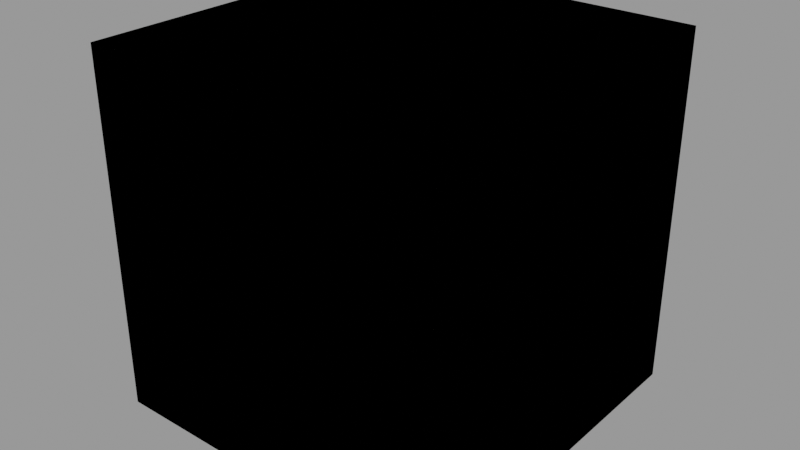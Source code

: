 # Source: test.blend  (saved by Blender 2.82.7; exported with 4.5.12 LTS)
import bpy
from mathutils import Matrix  # noqa: F401  (used for matrix-valued properties, if any)

bpy.ops.wm.read_factory_settings(use_empty=True)
scene = bpy.context.scene
scene.name = 'Scene.001'

# ---- cameras
cam_camera_001 = bpy.data.cameras.new('Camera.001')
cam_camera_002 = bpy.data.cameras.new('Camera.002')

# ---- meshes
me_cube_016 = bpy.data.meshes.new('Cube.016')
me_cube_016.from_pydata([(-1.0, -1.0, -1.0), (-1.0, -1.0, 1.0), (-1.0, 1.0, -1.0), (-1.0, 1.0, 1.0), (1.0, -1.0, -1.0), (1.0, -1.0, 1.0), (1.0, 1.0, -1.0), (1.0, 1.0, 1.0)], [], [(0, 1, 3, 2), (2, 3, 7, 6), (6, 7, 5, 4), (4, 5, 1, 0), (2, 6, 4, 0), (7, 3, 1, 5)])
_uv = me_cube_016.uv_layers.new(name='UVMap')
_uv.uv.foreach_set('vector', [0.375, 0.0, 0.625, 0.0, 0.625, 0.25, 0.375, 0.25, 0.375, 0.25, 0.625, 0.25, 0.625, 0.5, 0.375, 0.5, 0.375, 0.5, 0.625, 0.5, 0.625, 0.75, 0.375, 0.75, 0.375, 0.75, 0.625, 0.75, 0.625, 1.0, 0.375, 1.0, 0.125, 0.5, 0.375, 0.5, 0.375, 0.75, 0.125, 0.75, 0.625, 0.5, 0.875, 0.5, 0.875, 0.75, 0.625, 0.75])
me_cube_016.use_remesh_fix_poles = True
me_cube_016.use_remesh_preserve_attributes = False
me_cube_016.use_mirror_vertex_groups = False
me_cube_016.update()
me_cube_017 = bpy.data.meshes.new('Cube.017')
me_cube_017.from_pydata([(-1.0, -1.0, -1.0), (-1.0, -1.0, 1.0), (-1.0, 1.0, -1.0), (-1.0, 1.0, 1.0), (1.0, -1.0, -1.0), (1.0, -1.0, 1.0), (1.0, 1.0, -1.0), (1.0, 1.0, 1.0)], [], [(0, 1, 3, 2), (2, 3, 7, 6), (6, 7, 5, 4), (4, 5, 1, 0), (2, 6, 4, 0), (7, 3, 1, 5)])
_uv = me_cube_017.uv_layers.new(name='UVMap')
_uv.uv.foreach_set('vector', [0.375, 0.0, 0.625, 0.0, 0.625, 0.25, 0.375, 0.25, 0.375, 0.25, 0.625, 0.25, 0.625, 0.5, 0.375, 0.5, 0.375, 0.5, 0.625, 0.5, 0.625, 0.75, 0.375, 0.75, 0.375, 0.75, 0.625, 0.75, 0.625, 1.0, 0.375, 1.0, 0.125, 0.5, 0.375, 0.5, 0.375, 0.75, 0.125, 0.75, 0.625, 0.5, 0.875, 0.5, 0.875, 0.75, 0.625, 0.75])
me_cube_017.use_remesh_fix_poles = True
me_cube_017.use_remesh_preserve_attributes = False
me_cube_017.use_mirror_vertex_groups = False
me_cube_017.update()
me_cube_018 = bpy.data.meshes.new('Cube.018')
me_cube_018.from_pydata([(-1.0, -1.0, -1.0), (-1.0, -1.0, 1.0), (-1.0, 1.0, -1.0), (-1.0, 1.0, 1.0), (1.0, -1.0, -1.0), (1.0, -1.0, 1.0), (1.0, 1.0, -1.0), (1.0, 1.0, 1.0)], [], [(0, 1, 3, 2), (2, 3, 7, 6), (6, 7, 5, 4), (4, 5, 1, 0), (2, 6, 4, 0), (7, 3, 1, 5)])
_uv = me_cube_018.uv_layers.new(name='UVMap')
_uv.uv.foreach_set('vector', [0.375, 0.0, 0.625, 0.0, 0.625, 0.25, 0.375, 0.25, 0.375, 0.25, 0.625, 0.25, 0.625, 0.5, 0.375, 0.5, 0.375, 0.5, 0.625, 0.5, 0.625, 0.75, 0.375, 0.75, 0.375, 0.75, 0.625, 0.75, 0.625, 1.0, 0.375, 1.0, 0.125, 0.5, 0.375, 0.5, 0.375, 0.75, 0.125, 0.75, 0.625, 0.5, 0.875, 0.5, 0.875, 0.75, 0.625, 0.75])
me_cube_018.use_remesh_fix_poles = True
me_cube_018.use_remesh_preserve_attributes = False
me_cube_018.use_mirror_vertex_groups = False
me_cube_018.update()

# ---- objects
ob_cube_001 = bpy.data.objects.new('Cube.001', me_cube_016)
ob_cube_002 = bpy.data.objects.new('Cube.002', me_cube_017)
ob_camera = bpy.data.objects.new('Camera', cam_camera_001)
ob_cube_003 = bpy.data.objects.new('Cube.003', me_cube_018)
ob_camera_001 = bpy.data.objects.new('Camera.001', cam_camera_002)

# ---- transforms, parenting, visibility, modifiers, constraints
ob_cube_001.location = (0.0, 0.0, 0.0)
ob_cube_001.lineart.crease_threshold = 0.0
ob_cube_002.location = (0.0, 0.0, 0.0)
ob_cube_002.lineart.crease_threshold = 0.0
ob_camera.location = (0.0, 0.0, 0.0)
ob_camera.lineart.crease_threshold = 0.0
ob_cube_003.location = (0.0, 0.0, 0.0)
ob_cube_003.lineart.crease_threshold = 0.0
ob_camera_001.location = (10.0, 0.0, 0.0)
ob_camera_001.lineart.crease_threshold = 0.0

# ---- collection membership
scene.collection.objects.link(ob_cube_001)
scene.collection.objects.link(ob_cube_002)
scene.collection.objects.link(ob_camera)
scene.collection.objects.link(ob_cube_003)
scene.collection.objects.link(ob_camera_001)

# ---- scene / render settings (as saved in the file)
scene.frame_start = 1; scene.frame_end = 250; scene.frame_set(1)
scene.render.engine = 'BLENDER_EEVEE_NEXT'
scene.render.image_settings.exr_codec = 'NONE'
scene.render.simplify_subdivision_render = 0
scene.render.simplify_child_particles_render = 0.0
scene.cycles.use_denoising = False
scene.cycles.samples = 128
scene.cycles.sampling_pattern = 'TABULATED_SOBOL'
scene.cycles.use_adaptive_sampling = False
scene.cycles.use_light_tree = False
scene.view_settings.view_transform = 'Filmic'
bpy.context.view_layer.update()

# ---- added for rendering (the .blend has no active camera and no usable light): camera, sun + grey world if the file has none
cam_auto = bpy.data.cameras.new('AutoCamera')
cam_auto.lens = 50.0
cam_auto.sensor_width = 36.0
cam_auto.clip_end = 1000.0
ob_auto_camera = bpy.data.objects.new('AutoCamera', cam_auto)
scene.collection.objects.link(ob_auto_camera)
ob_auto_camera.location = (3.20507, -3.84609, 2.56406)
ob_auto_camera.rotation_euler = (1.09748, -7.21219e-08, 0.694738)
scene.camera = ob_auto_camera
light_auto_sun = bpy.data.lights.new('AutoSun', 'SUN')
light_auto_sun.energy = 3.0
light_auto_sun.angle = 0.0523599
ob_auto_sun = bpy.data.objects.new('AutoSun', light_auto_sun)
scene.collection.objects.link(ob_auto_sun)
ob_auto_sun.rotation_euler = (0.872665, 0.174533, 0.523599)
if scene.world is None:
    world_auto = bpy.data.worlds.new('AutoWorld')
    world_auto.color = (0.3, 0.3, 0.3)
    scene.world = world_auto
bpy.context.view_layer.update()

